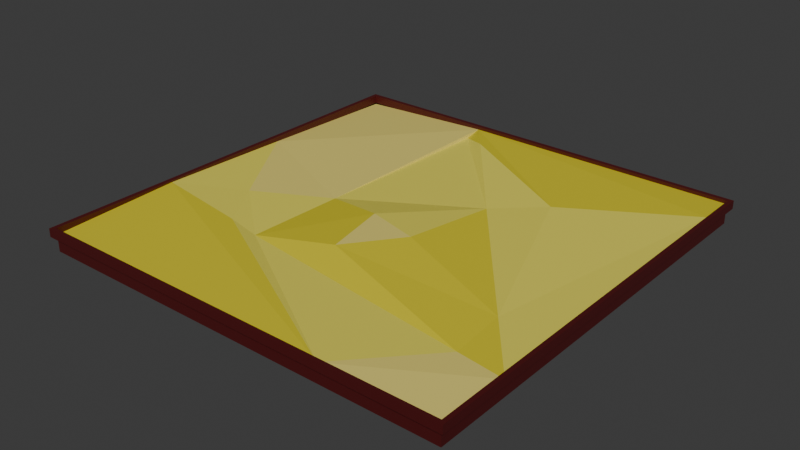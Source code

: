# Source: gigant_sandbox.blend  (saved by Blender 5.0.118; exported with 4.5.12 LTS)
import bpy
from mathutils import Matrix  # noqa: F401  (used for matrix-valued properties, if any)

bpy.ops.wm.read_factory_settings(use_empty=True)
scene = bpy.context.scene
scene.name = 'Scene'

# ---- collections
col_collection = bpy.data.collections.new('Collection'); scene.collection.children.link(col_collection)

# ---- materials (node trees are filled in below, after node groups)
mat_material_001 = bpy.data.materials.new('Material.001')
mat_material_002 = bpy.data.materials.new('Material.002')
mat_material_003 = bpy.data.materials.new('Material.003')
mat_material_004 = bpy.data.materials.new('Material.004')

# ---- material node trees
mat_material_001.use_nodes = True; mat_material_001.node_tree.nodes.clear()
_N = mat_material_001.node_tree.nodes; _L = mat_material_001.node_tree.links
n0 = _N.new('ShaderNodeBsdfPrincipled'); n0.name = 'Principled BSDF'; n0.location = (-200, 100)
n0.inputs[0].default_value = (0.8, 0.7159, 0.09267, 1.0)
n1 = _N.new('ShaderNodeOutputMaterial'); n1.name = 'Material Output'; n1.location = (200, 100)
_L.new(n0.outputs[0], n1.inputs[0])
n1.is_active_output = True
mat_material_002.use_nodes = True; mat_material_002.node_tree.nodes.clear()
_N = mat_material_002.node_tree.nodes; _L = mat_material_002.node_tree.links
n0 = _N.new('ShaderNodeBsdfPrincipled'); n0.name = 'Principled BSDF'; n0.location = (-200, 100)
n0.inputs[0].default_value = (0.07641, 0.00474, 0.005194, 1.0)
n1 = _N.new('ShaderNodeOutputMaterial'); n1.name = 'Material Output'; n1.location = (200, 100)
_L.new(n0.outputs[0], n1.inputs[0])
n1.is_active_output = True
mat_material_003.use_nodes = True; mat_material_003.node_tree.nodes.clear()
_N = mat_material_003.node_tree.nodes; _L = mat_material_003.node_tree.links
n0 = _N.new('ShaderNodeBsdfPrincipled'); n0.name = 'Principled BSDF'; n0.location = (-200, 100)
n0.inputs[0].default_value = (0.7038, 0.6014, 0.02149, 1.0)
n1 = _N.new('ShaderNodeOutputMaterial'); n1.name = 'Material Output'; n1.location = (200, 100)
_L.new(n0.outputs[0], n1.inputs[0])
n1.is_active_output = True
mat_material_004.use_nodes = True; mat_material_004.node_tree.nodes.clear()
_N = mat_material_004.node_tree.nodes; _L = mat_material_004.node_tree.links
n0 = _N.new('ShaderNodeBsdfPrincipled'); n0.name = 'Principled BSDF'; n0.location = (-200, 100)
n0.inputs[0].default_value = (0.8, 0.6749, 0.1675, 1.0)
n1 = _N.new('ShaderNodeOutputMaterial'); n1.name = 'Material Output'; n1.location = (200, 100)
_L.new(n0.outputs[0], n1.inputs[0])
n1.is_active_output = True

# ---- world
world_world = bpy.data.worlds.new('World'); scene.world = world_world
world_world.use_nodes = True; world_world.node_tree.nodes.clear()
_N = world_world.node_tree.nodes; _L = world_world.node_tree.links
n0 = _N.new('ShaderNodeOutputWorld'); n0.name = 'World Output'; n0.location = (200, 100)
n1 = _N.new('ShaderNodeBackground'); n1.name = 'Background'; n1.location = (-200, 100)
n1.inputs[0].default_value = (0.05088, 0.05088, 0.05088, 1.0)
_L.new(n1.outputs[0], n0.inputs[0])
n0.is_active_output = True
world_world.color = (0.05088, 0.05088, 0.05088)
world_world.sun_shadow_jitter_overblur = 0.0

# ---- meshes
me_cube_001 = bpy.data.meshes.new('Cube.001')
me_cube_001.from_pydata([(-18.0, -18.0, -1.336), (-18.0, -18.0, -0.08098), (-18.0, 18.0, -1.336), (-18.0, 18.0, -0.08098), (18.0, -18.0, -1.336), (18.0, -18.0, -0.08098), (18.0, 18.0, -1.336), (18.0, 18.0, -0.08098), (-18.0, -18.0, 0.6137), (-18.0, 18.0, 0.6137), (18.0, 18.0, 0.6137), (18.0, -18.0, 0.6137), (-18.36, -18.36, -0.0879), (-18.36, 18.36, -0.0879), (18.36, 18.36, -0.0879), (18.36, -18.36, -0.0879), (-18.36, -18.36, 0.6206), (-18.36, 18.36, 0.6206), (18.36, 18.36, 0.6206), (18.36, -18.36, 0.6206), (-18.0, -18.0, 0.07835), (-18.0, 18.0, -0.1921), (18.0, 18.0, 0.332), (18.0, -18.0, -0.1921), (-5.84, 18.0, 0.332), (18.0, 14.55, 0.5231), (18.0, -11.89, -0.001015), (8.46, -18.0, 0.2694), (-18.0, -7.074, 0.4547), (-18.0, 4.78, 0.1842), (18.0, -11.48, 0.6137), (-12.52, -3.783, 0.1842), (14.04, -11.36, -0.001015), (13.61, -6.388, -0.001015), (3.741, 5.987, -0.001015), (7.962, 8.523, 0.5231), (-3.496, 15.06, 0.5231), (-5.899, 16.43, -0.001015), (-6.522, -0.1787, -0.001015), (-6.837, -8.567, -0.001015), (-9.707, -8.183, 0.2694), (-0.2688, -6.895, 0.7406), (3.086, -2.496, 0.7406), (-1.389, -1.314, 0.7406)], [], [(0, 1, 3, 2), (2, 3, 7, 6), (6, 7, 5, 4), (4, 5, 1, 0), (2, 6, 4, 0), (1, 5, 15, 12), (8, 11, 23, 27, 20), (3, 1, 12, 13), (9, 10, 18, 17), (11, 8, 16, 19), (13, 12, 16, 17), (12, 15, 19, 16), (14, 13, 17, 18), (15, 14, 18, 19), (7, 3, 13, 14), (10, 30, 11, 19, 18), (8, 9, 17, 16), (5, 7, 14, 15), (22, 24, 36, 35, 25), (10, 9, 21, 24, 22), (11, 30, 26, 23), (9, 8, 20, 28, 29, 21), (25, 35, 33, 26), (26, 32, 27, 23), (27, 40, 28, 20), (28, 40, 31), (31, 40, 39, 38), (38, 39, 32, 26, 33, 34, 42, 41, 43), (34, 33, 35), (34, 35, 36), (34, 36, 37, 38), (37, 36, 24), (37, 24, 21, 29, 31, 38), (29, 28, 31), (39, 40, 27, 32), (26, 30, 10, 22, 25), (43, 41, 42), (43, 42, 34, 38)])
me_cube_001.polygons.foreach_set('material_index', [1, 1, 1, 1, 1, 1, 1, 1, 1, 1, 1, 1, 1, 1, 1, 1, 1, 1, 2, 1, 1, 1, 0, 3, 2, 0, 0, 2, 0, 0, 0, 2, 3, 0, 0, 1, 3, 0])
_uv = me_cube_001.uv_layers.new(name='UVMap')
_uv.uv.foreach_set('vector', [0.375, 0.0, 0.625, 0.0, 0.625, 0.25, 0.375, 0.25, 0.375, 0.25, 0.625, 0.25, 0.625, 0.5, 0.375, 0.5, 0.375, 0.5, 0.625, 0.5, 0.625, 0.75, 0.375, 0.75, 0.375, 0.75, 0.625, 0.75, 0.625, 1.0, 0.375, 1.0, 0.125, 0.5, 0.375, 0.5, 0.375, 0.75, 0.125, 0.75, 0.625, 1.0, 0.625, 0.75, 0.625, 0.75, 0.625, 1.0, 0.875, 0.75, 0.625, 0.75, 0.625, 0.75, 0.6912, 0.75, 0.875, 0.75, 0.625, 0.25, 0.625, 0.0, 0.625, 0.0, 0.625, 0.25, 0.875, 0.5, 0.625, 0.5, 0.625, 0.5, 0.875, 0.5, 0.625, 0.75, 0.875, 0.75, 0.875, 0.75, 0.625, 0.75, 0.625, 0.25, 0.625, 0.0, 0.625, 0.0, 0.625, 0.25, 0.625, 1.0, 0.625, 0.75, 0.625, 0.75, 0.625, 1.0, 0.625, 0.5, 0.625, 0.25, 0.625, 0.25, 0.625, 0.5, 0.625, 0.75, 0.625, 0.5, 0.625, 0.5, 0.625, 0.75, 0.625, 0.5, 0.625, 0.25, 0.625, 0.25, 0.625, 0.5, 0.625, 0.5, 0.625, 0.7047, 0.625, 0.75, 0.625, 0.75, 0.625, 0.5, 0.875, 0.75, 0.875, 0.5, 0.875, 0.5, 0.875, 0.75, 0.625, 0.75, 0.625, 0.5, 0.625, 0.5, 0.625, 0.75, 0.625, 0.5, 0.7906, 0.5, 0.7743, 0.5204, 0.6947, 0.5658, 0.625, 0.5239, 0.625, 0.5, 0.875, 0.5, 0.875, 0.5, 0.7906, 0.5, 0.625, 0.5, 0.625, 0.75, 0.625, 0.7047, 0.625, 0.7076, 0.625, 0.75, 0.875, 0.5, 0.875, 0.75, 0.875, 0.75, 0.875, 0.6741, 0.875, 0.5918, 0.875, 0.5, 0.625, 0.5239, 0.6947, 0.5658, 0.6555, 0.6694, 0.625, 0.7076, 0.625, 0.7076, 0.6525, 0.7039, 0.6912, 0.75, 0.625, 0.75, 0.6912, 0.75, 0.8174, 0.6818, 0.875, 0.6741, 0.875, 0.75, 0.875, 0.6741, 0.8174, 0.6818, 0.837, 0.6513, 0.837, 0.6513, 0.8174, 0.6818, 0.7975, 0.6845, 0.7953, 0.6262, 0.7953, 0.6262, 0.7975, 0.6845, 0.6525, 0.7039, 0.625, 0.7076, 0.6555, 0.6694, 0.724, 0.5834, 0.7286, 0.6423, 0.7519, 0.6729, 0.7596, 0.6341, 0.724, 0.5834, 0.6555, 0.6694, 0.6947, 0.5658, 0.724, 0.5834, 0.6947, 0.5658, 0.7743, 0.5204, 0.724, 0.5834, 0.7743, 0.5204, 0.791, 0.5109, 0.7953, 0.6262, 0.791, 0.5109, 0.7743, 0.5204, 0.7906, 0.5, 0.791, 0.5109, 0.7906, 0.5, 0.875, 0.5, 0.875, 0.5918, 0.837, 0.6513, 0.7953, 0.6262, 0.875, 0.5918, 0.875, 0.6741, 0.837, 0.6513, 0.7975, 0.6845, 0.8174, 0.6818, 0.6912, 0.75, 0.6525, 0.7039, 0.625, 0.7076, 0.625, 0.7047, 0.625, 0.5, 0.625, 0.5, 0.625, 0.5239, 0.7596, 0.6341, 0.7519, 0.6729, 0.7286, 0.6423, 0.7596, 0.6341, 0.7286, 0.6423, 0.724, 0.5834, 0.7953, 0.6262])
me_cube_001.materials.append(mat_material_001)
me_cube_001.materials.append(mat_material_002)
me_cube_001.materials.append(mat_material_003)
me_cube_001.materials.append(mat_material_004)
me_cube_001.update()

# ---- objects
ob_cube = bpy.data.objects.new('Cube', me_cube_001)

# ---- transforms, parenting, visibility, modifiers, constraints
ob_cube.location = (0.0, 0.0, 1.262)

# ---- collection membership
col_collection.objects.link(ob_cube)

# ---- scene / render settings (as saved in the file)
scene.frame_start = 1; scene.frame_end = 250; scene.frame_set(1)
scene.render.engine = 'BLENDER_EEVEE_NEXT'
scene.render.bake_bias = 0.0
scene.render.bake_samples = 0
scene.cycles.sampling_pattern = 'TABULATED_SOBOL'
scene.eevee.use_volume_custom_range = False
bpy.context.view_layer.update()

# ---- added for rendering (the .blend has no active camera and no usable light): camera, sun
cam_auto = bpy.data.cameras.new('AutoCamera')
cam_auto.lens = 50.0
cam_auto.sensor_width = 36.0
cam_auto.clip_end = 1000.0
ob_auto_camera = bpy.data.objects.new('AutoCamera', cam_auto)
scene.collection.objects.link(ob_auto_camera)
ob_auto_camera.location = (48.0807, -57.6969, 39.4291)
ob_auto_camera.rotation_euler = (1.09748, -7.21219e-08, 0.694738)
scene.camera = ob_auto_camera
light_auto_sun = bpy.data.lights.new('AutoSun', 'SUN')
light_auto_sun.energy = 3.0
light_auto_sun.angle = 0.0523599
ob_auto_sun = bpy.data.objects.new('AutoSun', light_auto_sun)
scene.collection.objects.link(ob_auto_sun)
ob_auto_sun.rotation_euler = (0.872665, 0.174533, 0.523599)
bpy.context.view_layer.update()
